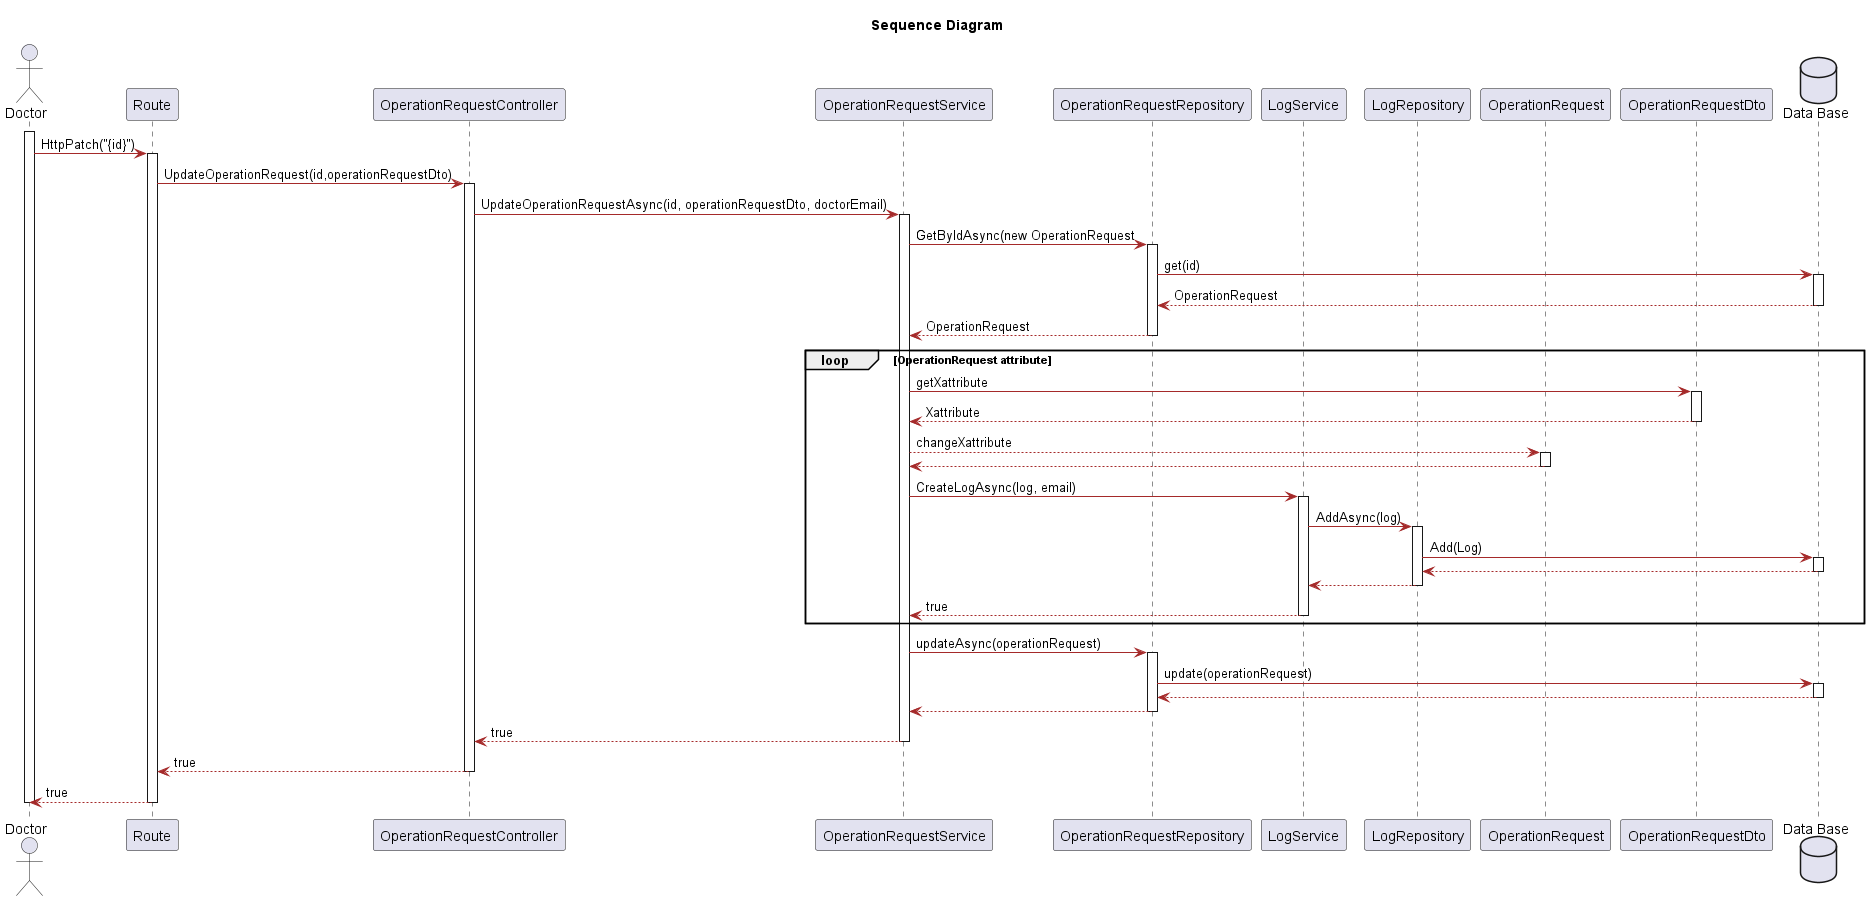

The diagram above was rendered by PlantUML. Its source (embedded in the PNG):
@startuml
title Sequence Diagram
skinparam classAttributeIconSize 0

skinparam class {
    LifeLineBorderColor DodgerBlue
    LifeLineBackgroundColor APPLICATION
    BackgroundColor LemonChiffon
    ArrowColor Brown
    BorderColor SaddleBrown
}

skinparam packageStyle rectangle

skinparam card {
    LifeLineBorderColor DodgerBlue
    LifeLineBackgroundColor APPLICATION
    BackgroundColor LemonChiffon
    ArrowColor Brown
    BorderColor SaddleBrown
}

actor Doctor
participant "Route" as UI
participant "OperationRequestController" as Controller
participant "OperationRequestService" as OperationRequestServ
participant "OperationRequestRepository" as OperationRequestRepo
participant "LogService" as LogServ
participant "LogRepository" as LogRepo
participant "OperationRequest" as OperationRequest
participant "OperationRequestDto" as OperationRequestDto
database "Data Base" as db 



activate Doctor

Doctor-> UI: HttpPatch("{id}")  
activate UI
UI -> Controller :UpdateOperationRequest(id,operationRequestDto)
activate Controller 
Controller-> OperationRequestServ : UpdateOperationRequestAsync(id, operationRequestDto, doctorEmail)

activate OperationRequestServ
OperationRequestServ -> OperationRequestRepo : GetByIdAsync(new OperationRequest
activate OperationRequestRepo
OperationRequestRepo -> db : get(id)
activate db
db --> OperationRequestRepo: OperationRequest

deactivate db
OperationRequestRepo --> OperationRequestServ : OperationRequest

deactivate OperationRequestRepo
loop OperationRequest attribute
OperationRequestServ-> OperationRequestDto : getXattribute
activate OperationRequestDto

OperationRequestDto--> OperationRequestServ: Xattribute
deactivate OperationRequestDto

OperationRequestServ--> OperationRequest: changeXattribute
activate  OperationRequest
OperationRequest --> OperationRequestServ 
deactivate OperationRequest

OperationRequestServ -> LogServ : CreateLogAsync(log, email)
activate LogServ
LogServ -> LogRepo : AddAsync(log)
activate LogRepo 
LogRepo -> db: Add(Log)
activate db
db --> LogRepo 
deactivate db
LogRepo --> LogServ
deactivate LogRepo
LogServ --> OperationRequestServ: true
deactivate LogServ
end

OperationRequestServ -> OperationRequestRepo: updateAsync(operationRequest)
activate OperationRequestRepo
OperationRequestRepo -> db : update(operationRequest) 
activate db 
db --> OperationRequestRepo
deactivate db
OperationRequestRepo --> OperationRequestServ
deactivate OperationRequestRepo
OperationRequestServ --> Controller : true 

deactivate OperationRequestServ

Controller --> UI : true
deactivate Controller 
UI --> Doctor : true 
deactivate UI



deactivate Doctor

















@enduml